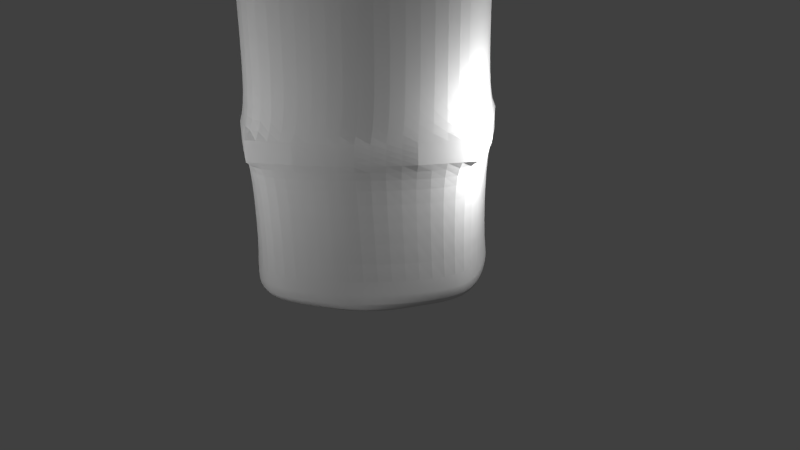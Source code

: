 # Source: Prop_RuinedPillar.blend  (saved by Blender 2.68.0; exported with 4.5.12 LTS)
import bpy
from mathutils import Matrix  # noqa: F401  (used for matrix-valued properties, if any)

bpy.ops.wm.read_factory_settings(use_empty=True)
scene = bpy.context.scene
scene.name = 'Scene'

# ---- collections
col_collection_1 = bpy.data.collections.new('Collection 1'); scene.collection.children.link(col_collection_1)

# ---- materials (node trees are filled in below, after node groups)
mat_material = bpy.data.materials.new('Material')
mat_material.alpha_threshold = 0.0
mat_material.use_transparent_shadow = False
mat_material.roughness = 0.5
mat_material.line_color = (0.0, 0.0, 0.0, 1.0)

# ---- material node trees

# ---- world
world_world = bpy.data.worlds.new('World'); scene.world = world_world
world_world.color = (0.05088, 0.05088, 0.05088)
world_world.use_sun_shadow = False
world_world.sun_shadow_jitter_overblur = 0.0
world_world.cycles.sampling_method = 'MANUAL'
world_world.cycles.sample_map_resolution = 256

# ---- cameras
cam_camera = bpy.data.cameras.new('Camera')
cam_camera.clip_end = 100.0
cam_camera.lens = 35.0
cam_camera.sensor_width = 32.0
cam_camera.sensor_height = 18.0
cam_camera.ortho_scale = 7.314
cam_camera.dof.focus_distance = 0.0
cam_camera.dof.aperture_fstop = 128.0

# ---- lights
light_point_004 = bpy.data.lights.new('Point.004', 'POINT')
light_point_004.transmission_factor = 0.0
light_point_004.energy = 100.0
light_point_004.shadow_buffer_clip_start = 0.5
light_point_004.shadow_soft_size = 0.1
light_point_004.shadow_maximum_resolution = 0.006
light_point_004.use_absolute_resolution = True
light_point_004.cycles.use_multiple_importance_sampling = False
light_point_003 = bpy.data.lights.new('Point.003', 'POINT')
light_point_003.transmission_factor = 0.0
light_point_003.energy = 100.0
light_point_003.shadow_buffer_clip_start = 0.5
light_point_003.shadow_soft_size = 0.1
light_point_003.shadow_maximum_resolution = 0.006
light_point_003.use_absolute_resolution = True
light_point_003.cycles.use_multiple_importance_sampling = False
light_point_002 = bpy.data.lights.new('Point.002', 'POINT')
light_point_002.transmission_factor = 0.0
light_point_002.energy = 100.0
light_point_002.shadow_buffer_clip_start = 0.5
light_point_002.shadow_soft_size = 0.1
light_point_002.shadow_maximum_resolution = 0.006
light_point_002.use_absolute_resolution = True
light_point_002.cycles.use_multiple_importance_sampling = False
light_point_001 = bpy.data.lights.new('Point.001', 'POINT')
light_point_001.transmission_factor = 0.0
light_point_001.energy = 100.0
light_point_001.shadow_buffer_clip_start = 0.5
light_point_001.shadow_soft_size = 0.1
light_point_001.shadow_maximum_resolution = 0.006
light_point_001.use_absolute_resolution = True
light_point_001.cycles.use_multiple_importance_sampling = False
light_point = bpy.data.lights.new('Point', 'POINT')
light_point.transmission_factor = 0.0
light_point.energy = 100.0
light_point.shadow_buffer_clip_start = 0.5
light_point.shadow_soft_size = 0.1
light_point.shadow_maximum_resolution = 0.006
light_point.use_absolute_resolution = True
light_point.cycles.use_multiple_importance_sampling = False

# ---- meshes
me_cube = bpy.data.meshes.new('Cube')
me_cube.from_pydata([(1.064, 1.064, -1.0), (1.064, -1.064, -1.0), (-1.064, -1.064, -1.0), (-1.064, 1.064, -1.0), (1.0, 1.0, 2.434), (1.0, -1.0, 3.247), (-1.0, -1.0, 3.247), (-1.0, 1.0, 3.247), (1.866e-07, 1.803, -1.0), (-3.594e-09, -1.803, -1.0), (2.384e-07, 1.695, 3.247), (-5.364e-07, -1.695, 3.247), (1.751, -7.11e-08, -1.0), (-1.751, 3.093e-07, -1.0), (1.692, -0.02805, 3.153), (-1.646, 1.788e-07, 3.247), (9.151e-08, 1.191e-07, -1.0), (-1.49e-07, -1.788e-07, 3.088), (0.5319, 1.493, -1.0), (0.5319, -1.493, -1.0), (0.5, 1.403, 2.758), (0.5, -1.403, 3.247), (0.5319, 2.4e-08, -1.0), (0.5, -3.576e-07, 3.081), (-0.5319, 1.493, -1.0), (-0.5319, -1.493, -1.0), (-0.5, 1.403, 3.247), (-0.5, -1.403, 3.247), (-0.5319, 2.142e-07, -1.0), (-0.5, 0.0, 3.247), (-1.488, 0.5319, -1.0), (-1.399, 0.5, 3.247), (1.391e-07, 0.5319, -1.0), (1.488, 0.5319, -1.0), (1.399, 0.5, 3.009), (4.47e-08, 0.4071, 3.247), (0.5319, 0.5319, -1.0), (0.4439, 0.3439, 2.904), (-0.5319, 0.5319, -1.0), (-0.5, 0.5, 3.247), (1.488, -0.5319, -1.0), (1.399, -0.5, 3.247), (-3.427e-07, -0.5, 3.247), (-1.488, -0.5319, -1.0), (-1.399, -0.5, 3.247), (4.396e-08, -0.5319, -1.0), (0.5319, -0.5319, -1.0), (0.5, -0.5, 3.247), (-0.5319, -0.5319, -1.0), (-0.5, -0.5, 3.247), (1.049, 1.048, 0.7394), (0.9054, -1.033, 0.8128), (-1.047, -1.048, 0.8198), (-1.047, 1.048, 0.8198), (0.00116, -1.777, 0.8198), (0.00116, 1.777, 0.8198), (1.726, -3.357e-07, 0.8198), (-1.724, 2.449e-07, 0.8198), (0.4165, -1.47, 0.8198), (0.5227, 1.467, 0.7244), (-0.5228, -1.47, 0.8198), (-0.5228, 1.47, 0.8198), (-1.465, 0.524, 0.8198), (1.467, 0.524, 0.8198), (1.359, -0.524, 0.8198), (-1.465, -0.524, 0.8198), (-1.901e-07, -1.695, 0.5047), (1.646, -2.286e-07, 0.5047), (-1.646, 2.558e-07, 0.5047), (0.3963, -1.403, 0.5047), (-0.5, -1.403, 0.5047), (-1.399, 0.5, 0.5047), (1.399, 0.5, 0.5047), (1.295, -0.5, 0.5047), (-1.399, -0.5, 0.5047), (1.0, 1.0, 0.4806), (0.8963, -1.0, 0.5047), (-1.0, -1.0, 0.5047), (-1.0, 1.0, 0.5047), (1.999e-07, 1.695, 0.5047), (0.5, 1.403, 0.4157), (-0.5, 1.403, 0.5047), (1.0, 1.0, 1.39), (1.0, -1.0, 1.426), (-1.0, -1.0, 1.426), (-1.0, 1.0, 1.426), (2.25e-07, 1.695, 1.426), (0.4894, 1.388, 1.366), (-0.5, 1.403, 1.426), (-4.155e-07, -1.695, 1.426), (1.646, -4.29e-07, 1.426), (-1.646, 2.057e-07, 1.426), (0.5, -1.403, 1.426), (-0.5, -1.403, 1.426), (-1.399, 0.5, 1.426), (1.399, 0.5, 1.426), (1.399, -0.5, 1.426), (-1.399, -0.5, 1.426), (1.049, 1.048, 1.03), (0.9405, -1.048, 1.075), (-1.047, -1.048, 1.075), (-1.047, 1.048, 1.075), (0.00116, 1.777, 1.075), (0.5251, 1.47, 1.003), (-0.5228, 1.47, 1.075), (0.00116, -1.777, 1.075), (1.726, -3.636e-07, 1.075), (-1.724, 2.38e-07, 1.075), (0.4165, -1.47, 1.075), (-0.5228, -1.47, 1.075), (-1.465, 0.524, 1.075), (1.467, 0.524, 1.075), (1.359, -0.524, 1.075), (-1.465, -0.524, 1.075), (-4.877e-08, -1.695, -0.7513), (1.646, -1.03e-07, -0.7513), (-1.646, 2.872e-07, -0.7513), (0.4734, -1.403, -0.7513), (-0.5, -1.403, -0.7513), (-1.399, 0.5, -0.7513), (1.399, 0.5, -0.7513), (1.372, -0.5, -0.7513), (-1.399, -0.5, -0.7513), (1.0, 1.0, -0.7575), (0.9734, -1.0, -0.7513), (-1.0, -1.0, -0.7513), (-1.0, 1.0, -0.7513), (1.842e-07, 1.695, -0.7513), (0.5, 1.403, -0.7741), (-0.5, 1.403, -0.7513), (1.0, 1.0, 2.3), (1.0, -1.0, 3.014), (-1.0, -1.0, 3.014), (-1.0, 1.0, 3.014), (2.367e-07, 1.695, 3.014), (0.4986, 1.401, 2.58), (-0.5, 1.403, 3.014), (-5.21e-07, -1.695, 3.014), (1.686, -0.02446, 2.932), (-1.646, 1.822e-07, 3.014), (0.5, -1.403, 3.014), (-0.5, -1.403, 3.014), (-1.399, 0.5, 3.014), (1.399, 0.5, 2.807), (1.399, -0.5, 3.014), (-1.399, -0.5, 3.014)], [], [(48, 25, 2, 43), (49, 44, 6, 27), (144, 41, 5, 131), (141, 27, 6, 132), (142, 31, 7, 133), (129, 24, 3, 126), (46, 19, 9, 45), (47, 42, 11, 21), (140, 21, 11, 137), (128, 18, 8, 127), (38, 28, 13, 30), (39, 31, 15, 29), (143, 34, 14, 138), (145, 44, 15, 139), (36, 22, 16, 32), (37, 35, 17, 23), (40, 1, 19, 46), (41, 47, 21, 5), (131, 5, 21, 140), (123, 0, 18, 128), (33, 12, 22, 36), (34, 37, 23, 14), (45, 9, 25, 48), (42, 49, 27, 11), (137, 11, 27, 141), (127, 8, 24, 129), (32, 16, 28, 38), (35, 39, 29, 17), (139, 15, 31, 142), (24, 38, 30, 3), (26, 7, 31, 39), (130, 4, 34, 143), (18, 36, 32, 8), (20, 10, 35, 37), (0, 33, 36, 18), (4, 20, 37, 34), (8, 32, 38, 24), (10, 26, 39, 35), (28, 48, 43, 13), (29, 15, 44, 49), (138, 14, 41, 144), (22, 46, 45, 16), (23, 17, 42, 47), (132, 6, 44, 145), (12, 40, 46, 22), (14, 23, 47, 41), (16, 45, 48, 28), (17, 29, 49, 42), (73, 64, 51, 76), (70, 60, 52, 77), (71, 62, 53, 78), (104, 61, 53, 101), (69, 58, 54, 66), (103, 59, 55, 102), (72, 63, 56, 67), (74, 65, 57, 68), (76, 51, 58, 69), (98, 50, 59, 103), (66, 54, 60, 70), (102, 55, 61, 104), (68, 57, 62, 71), (75, 50, 63, 72), (67, 56, 64, 73), (77, 52, 65, 74), (61, 81, 78, 53), (59, 80, 79, 55), (50, 75, 80, 59), (55, 79, 81, 61), (121, 73, 76, 124), (118, 70, 77, 125), (119, 71, 78, 126), (117, 69, 66, 114), (120, 72, 67, 115), (122, 74, 68, 116), (124, 76, 69, 117), (114, 66, 70, 118), (116, 68, 71, 119), (123, 75, 72, 120), (115, 67, 73, 121), (125, 77, 74, 122), (112, 96, 83, 99), (109, 93, 84, 100), (110, 94, 85, 101), (108, 92, 89, 105), (111, 95, 90, 106), (113, 97, 91, 107), (99, 83, 92, 108), (105, 89, 93, 109), (107, 91, 94, 110), (98, 82, 95, 111), (106, 90, 96, 112), (100, 84, 97, 113), (136, 88, 85, 133), (135, 87, 86, 134), (130, 82, 87, 135), (134, 86, 88, 136), (88, 104, 101, 85), (87, 103, 102, 86), (82, 98, 103, 87), (86, 102, 104, 88), (64, 112, 99, 51), (60, 109, 100, 52), (62, 110, 101, 53), (58, 108, 105, 54), (63, 111, 106, 56), (65, 113, 107, 57), (51, 99, 108, 58), (54, 105, 109, 60), (57, 107, 110, 62), (50, 98, 111, 63), (56, 106, 112, 64), (52, 100, 113, 65), (81, 129, 126, 78), (80, 128, 127, 79), (75, 123, 128, 80), (79, 127, 129, 81), (40, 121, 124, 1), (25, 118, 125, 2), (30, 119, 126, 3), (19, 117, 114, 9), (33, 120, 115, 12), (43, 122, 116, 13), (1, 124, 117, 19), (9, 114, 118, 25), (13, 116, 119, 30), (0, 123, 120, 33), (12, 115, 121, 40), (2, 125, 122, 43), (96, 144, 131, 83), (93, 141, 132, 84), (94, 142, 133, 85), (92, 140, 137, 89), (95, 143, 138, 90), (97, 145, 139, 91), (83, 131, 140, 92), (89, 137, 141, 93), (91, 139, 142, 94), (82, 130, 143, 95), (90, 138, 144, 96), (84, 132, 145, 97), (26, 136, 133, 7), (20, 135, 134, 10), (4, 130, 135, 20), (10, 134, 136, 26)])
me_cube.polygons.foreach_set('use_smooth', [0, 1, 1, 1, 1, 1, 0, 1, 1, 1, 0, 1, 1, 1, 0, 1, 0, 1, 1, 1, 0, 1, 0, 1, 1, 1, 0, 0, 1, 0, 1, 1, 0, 1, 0, 1, 0, 1, 0, 1, 1, 0, 1, 1, 0, 1, 0, 1, 0, 0, 0, 0, 0, 0, 0, 0, 0, 0, 0, 0, 0, 0, 0, 0, 0, 0, 0, 0, 0, 0, 0, 0, 0, 0, 0, 0, 0, 0, 0, 0, 0, 0, 0, 0, 0, 0, 0, 0, 0, 0, 0, 0, 0, 1, 0, 0, 0, 0, 0, 0, 0, 0, 0, 0, 0, 0, 0, 0, 0, 0, 0, 0, 0, 0, 0, 0, 1, 1, 1, 1, 1, 1, 1, 1, 1, 1, 1, 1, 0, 0, 0, 0, 1, 0, 0, 0, 0, 1, 0, 0, 1, 1, 1, 1])
_k = {(4, 20): 1.0, (4, 34): 1.0, (10, 35): 1.0, (14, 23): 1.0, (10, 20): 1.0, (17, 23): 1.0, (23, 37): 1.0, (14, 34): 1.0, (17, 35): 1.0, (20, 37): 1.0, (35, 37): 1.0, (34, 37): 1.0, (51, 64): 1.0, (52, 60): 1.0, (53, 62): 1.0, (53, 61): 1.0, (54, 58): 1.0, (55, 59): 1.0, (56, 63): 1.0, (57, 65): 1.0, (51, 58): 1.0, (50, 59): 1.0, (54, 60): 1.0, (55, 61): 1.0, (57, 62): 1.0, (50, 63): 1.0, (56, 64): 1.0, (52, 65): 1.0, (50, 98): 1.0, (51, 99): 1.0, (52, 100): 1.0, (53, 101): 1.0, (55, 102): 1.0, (59, 103): 1.0, (61, 104): 1.0, (54, 105): 1.0, (56, 106): 1.0, (57, 107): 1.0, (58, 108): 1.0, (60, 109): 1.0, (62, 110): 1.0, (63, 111): 1.0, (64, 112): 1.0, (65, 113): 1.0, (101, 104): 1.0, (102, 103): 1.0, (98, 103): 1.0, (102, 104): 1.0, (99, 112): 1.0, (100, 109): 1.0, (101, 110): 1.0, (105, 108): 1.0, (106, 111): 1.0, (107, 113): 1.0, (99, 108): 1.0, (105, 109): 1.0, (107, 110): 1.0, (98, 111): 1.0, (106, 112): 1.0, (100, 113): 1.0}
me_cube.attributes.new('crease_edge', 'FLOAT', 'EDGE').data.foreach_set('value', [_k.get((min(e.vertices), max(e.vertices)), 0.0) for e in me_cube.edges])
_uv = me_cube.uv_layers.new(name='UVMap')
_uv.uv.foreach_set('vector', [0.7279, 0.5962, 0.6762, 0.644, 0.6734, 0.5964, 0.6768, 0.5495, 0.7808, 0.8579, 0.7319, 0.9022, 0.7292, 0.8575, 0.7319, 0.8122, 0.1575, 0.2129, 0.1558, 0.2294, 0.1119, 0.2278, 0.1117, 0.2112, 0.7149, 0.8107, 0.7319, 0.8122, 0.7292, 0.8575, 0.7127, 0.8573, 0.4309, 0.8293, 0.4477, 0.8309, 0.4455, 0.8755, 0.4288, 0.8754, 0.3893, 0.5793, 0.4092, 0.579, 0.4058, 0.6266, 0.3874, 0.6265, 0.3313, 0.09712, 0.2841, 0.1498, 0.2379, 0.1453, 0.3006, 0.06833, 0.1138, 0.2793, 0.08606, 0.308, 0.02248, 0.2375, 0.06653, 0.2313, 0.06491, 0.214, 0.06653, 0.2313, 0.02248, 0.2375, 0.02019, 0.2188, 0.1553, 0.6068, 0.1561, 0.5885, 0.2027, 0.5835, 0.2003, 0.6053, 0.4603, 0.6275, 0.4886, 0.6586, 0.4141, 0.7178, 0.4084, 0.6734, 0.497, 0.8747, 0.4477, 0.8309, 0.4536, 0.7893, 0.5238, 0.8456, 0.06392, 0.8478, 0.05284, 0.8558, 0.01673, 0.832, 0.02965, 0.8208, 0.7147, 0.9037, 0.7319, 0.9022, 0.7381, 0.9441, 0.7194, 0.9465, 0.1084, 0.5366, 0.07794, 0.5077, 0.1082, 0.4772, 0.1386, 0.5075, 0.04904, 0.9225, 0.04582, 0.9649, 0.01673, 0.9532, 0.01983, 0.917, 0.3783, 0.1482, 0.3316, 0.1514, 0.2841, 0.1498, 0.3313, 0.09712, 0.1558, 0.2294, 0.1138, 0.2793, 0.06653, 0.2313, 0.1119, 0.2278, 0.1117, 0.2112, 0.1119, 0.2278, 0.06653, 0.2313, 0.06491, 0.214, 0.1082, 0.6091, 0.1084, 0.5911, 0.1561, 0.5885, 0.1553, 0.6068, 0.06156, 0.5877, 0.01727, 0.5811, 0.07794, 0.5077, 0.1084, 0.5366, 0.05284, 0.8558, 0.04904, 0.9225, 0.01983, 0.917, 0.01673, 0.832, 0.7571, 0.6264, 0.6813, 0.6906, 0.6762, 0.644, 0.7279, 0.5962, 0.8084, 0.8296, 0.7808, 0.8579, 0.7319, 0.8122, 0.7372, 0.7685, 0.7191, 0.7667, 0.7372, 0.7685, 0.7319, 0.8122, 0.7149, 0.8107, 0.3932, 0.5345, 0.4149, 0.5325, 0.4092, 0.579, 0.3893, 0.5793, 0.4898, 0.5977, 0.52, 0.6288, 0.4886, 0.6586, 0.4603, 0.6275, 0.53, 0.8977, 0.497, 0.8747, 0.5238, 0.8456, 0.5561, 0.8736, 0.4356, 0.7872, 0.4536, 0.7893, 0.4477, 0.8309, 0.4309, 0.8293, 0.4092, 0.579, 0.4603, 0.6275, 0.4084, 0.6734, 0.4058, 0.6266, 0.4484, 0.9209, 0.4455, 0.8755, 0.4477, 0.8309, 0.497, 0.8747, 0.1242, 0.868, 0.1157, 0.8743, 0.05284, 0.8558, 0.06392, 0.8478, 0.1561, 0.5885, 0.1084, 0.5366, 0.1386, 0.5075, 0.2027, 0.5835, 0.1325, 0.9311, 0.1377, 0.9886, 0.04582, 0.9649, 0.04904, 0.9225, 0.1084, 0.5911, 0.06156, 0.5877, 0.1084, 0.5366, 0.1561, 0.5885, 0.1157, 0.8743, 0.1325, 0.9311, 0.04904, 0.9225, 0.05284, 0.8558, 0.4149, 0.5325, 0.4898, 0.5977, 0.4603, 0.6275, 0.4092, 0.579, 0.4541, 0.9648, 0.4484, 0.9209, 0.497, 0.8747, 0.53, 0.8977, 0.7568, 0.5657, 0.7279, 0.5962, 0.6768, 0.5495, 0.6832, 0.5052, 0.8079, 0.8868, 0.7381, 0.9441, 0.7319, 0.9022, 0.7808, 0.8579, 0.2003, 0.2118, 0.1981, 0.229, 0.1558, 0.2294, 0.1575, 0.2129, 0.362, 0.068, 0.3313, 0.09712, 0.3006, 0.06833, 0.3311, 0.03713, 0.1457, 0.3067, 0.118, 0.3373, 0.08606, 0.308, 0.1138, 0.2793, 0.7127, 0.8573, 0.7292, 0.8575, 0.7319, 0.9022, 0.7147, 0.9037, 0.4228, 0.1422, 0.3783, 0.1482, 0.3313, 0.09712, 0.362, 0.068, 0.1981, 0.229, 0.1457, 0.3067, 0.1138, 0.2793, 0.1558, 0.2294, 0.7873, 0.5959, 0.7571, 0.6264, 0.7279, 0.5962, 0.7568, 0.5657, 0.8395, 0.8585, 0.8079, 0.8868, 0.7808, 0.8579, 0.8084, 0.8296, 0.3773, 0.2654, 0.3794, 0.2906, 0.3259, 0.2902, 0.3272, 0.2661, 0.5594, 0.6456, 0.5342, 0.6474, 0.5342, 0.595, 0.5593, 0.5953, 0.2918, 0.676, 0.2666, 0.6776, 0.2666, 0.6254, 0.2916, 0.6258, 0.3708, 0.3489, 0.3708, 0.3842, 0.2777, 0.3842, 0.2777, 0.3489, 0.2771, 0.2655, 0.2747, 0.2906, 0.2344, 0.2898, 0.2387, 0.2647, 0.2064, 0.3521, 0.2109, 0.3904, 0.126, 0.3871, 0.1219, 0.3521, 0.05693, 0.7036, 0.05448, 0.7288, 0.008923, 0.726, 0.01326, 0.701, 0.5609, 0.5453, 0.5357, 0.543, 0.5384, 0.4975, 0.5634, 0.5016, 0.3272, 0.2661, 0.3259, 0.2902, 0.2747, 0.2906, 0.2771, 0.2655, 0.2154, 0.4134, 0.2138, 0.4536, 0.1207, 0.4519, 0.1222, 0.4134, 0.5606, 0.691, 0.5354, 0.6949, 0.5342, 0.6474, 0.5594, 0.6456, 0.3219, 0.4907, 0.2866, 0.4907, 0.2866, 0.4067, 0.3219, 0.4067, 0.2933, 0.7197, 0.2682, 0.7232, 0.2666, 0.6776, 0.2918, 0.676, 0.1071, 0.7035, 0.1069, 0.7244, 0.05448, 0.7288, 0.05693, 0.7036, 0.4254, 0.2638, 0.4298, 0.2891, 0.3794, 0.2906, 0.3773, 0.2654, 0.5593, 0.5953, 0.5342, 0.595, 0.5357, 0.543, 0.5609, 0.5453, 0.2681, 0.5732, 0.2932, 0.5757, 0.2916, 0.6258, 0.2666, 0.6254, 0.1593, 0.7228, 0.1575, 0.6983, 0.203, 0.7037, 0.2068, 0.7288, 0.1069, 0.7244, 0.1071, 0.7035, 0.1575, 0.6983, 0.1593, 0.7228, 0.2704, 0.5259, 0.2954, 0.5304, 0.2932, 0.5757, 0.2681, 0.5732, 0.3773, 0.1686, 0.3773, 0.2654, 0.3272, 0.2661, 0.3304, 0.1706, 0.6563, 0.6434, 0.5594, 0.6456, 0.5593, 0.5953, 0.6551, 0.5962, 0.3887, 0.6733, 0.2918, 0.676, 0.2916, 0.6258, 0.3874, 0.6265, 0.2833, 0.1694, 0.2771, 0.2655, 0.2387, 0.2647, 0.2406, 0.1668, 0.06138, 0.6074, 0.05693, 0.7036, 0.01326, 0.701, 0.0183, 0.6031, 0.6571, 0.5494, 0.5609, 0.5453, 0.5634, 0.5016, 0.6612, 0.5063, 0.3304, 0.1706, 0.3272, 0.2661, 0.2771, 0.2655, 0.2833, 0.1694, 0.6595, 0.6882, 0.5606, 0.691, 0.5594, 0.6456, 0.6563, 0.6434, 0.3922, 0.7164, 0.2933, 0.7197, 0.2918, 0.676, 0.3887, 0.6733, 0.1082, 0.6091, 0.1071, 0.7035, 0.05693, 0.7036, 0.06138, 0.6074, 0.4215, 0.1643, 0.4254, 0.2638, 0.3773, 0.2654, 0.3773, 0.1686, 0.6551, 0.5962, 0.5593, 0.5953, 0.5609, 0.5453, 0.6571, 0.5494, 0.1586, 0.06549, 0.1614, 0.09305, 0.1118, 0.09222, 0.1061, 0.06469, 0.5664, 0.8042, 0.5943, 0.8067, 0.5928, 0.8569, 0.565, 0.8564, 0.2827, 0.8224, 0.3105, 0.8247, 0.309, 0.8748, 0.2812, 0.8745, 0.05298, 0.06469, 0.06163, 0.0923, 0.01599, 0.09317, 0.01214, 0.06484, 0.1668, 0.767, 0.1467, 0.7852, 0.1199, 0.7526, 0.1389, 0.7334, 0.565, 0.9088, 0.5931, 0.9071, 0.5945, 0.9509, 0.5665, 0.9546, 0.1061, 0.06469, 0.1118, 0.09222, 0.06163, 0.0923, 0.05298, 0.06469, 0.5687, 0.7572, 0.5963, 0.7617, 0.5943, 0.8067, 0.5664, 0.8042, 0.2853, 0.7771, 0.3129, 0.7814, 0.3105, 0.8247, 0.2827, 0.8224, 0.2015, 0.8037, 0.1801, 0.8217, 0.1467, 0.7852, 0.1668, 0.767, 0.2086, 0.06653, 0.2049, 0.09446, 0.1614, 0.09305, 0.1586, 0.06549, 0.565, 0.8564, 0.5928, 0.8569, 0.5931, 0.9071, 0.565, 0.9088, 0.4311, 0.9223, 0.3092, 0.9252, 0.309, 0.8748, 0.4288, 0.8754, 0.1422, 0.9216, 0.2132, 0.8586, 0.2385, 0.8948, 0.1499, 0.9762, 0.1242, 0.868, 0.1801, 0.8217, 0.2132, 0.8586, 0.1422, 0.9216, 0.4355, 0.9669, 0.3104, 0.9707, 0.3092, 0.9252, 0.4311, 0.9223, 0.3092, 0.9252, 0.2812, 0.9271, 0.2812, 0.8745, 0.309, 0.8748, 0.2132, 0.8586, 0.2358, 0.8412, 0.2611, 0.8797, 0.2385, 0.8948, 0.1801, 0.8217, 0.2015, 0.8037, 0.2358, 0.8412, 0.2132, 0.8586, 0.3104, 0.9707, 0.2823, 0.9747, 0.2812, 0.9271, 0.3092, 0.9252, 0.667, 0.229, 0.667, 0.2642, 0.5743, 0.2642, 0.5727, 0.2277, 0.7483, 0.4085, 0.7483, 0.4437, 0.6552, 0.4437, 0.6552, 0.4085, 0.4034, 0.4473, 0.4034, 0.4121, 0.4962, 0.4121, 0.4962, 0.4473, 0.5339, 0.2656, 0.4987, 0.2656, 0.4987, 0.1942, 0.5339, 0.1942, 0.08765, 0.4172, 0.08765, 0.4524, 0.006777, 0.4524, 0.006777, 0.4172, 0.5987, 0.483, 0.5634, 0.483, 0.5634, 0.4021, 0.5987, 0.4021, 0.5553, 0.1494, 0.5573, 0.186, 0.4642, 0.1847, 0.4645, 0.1494, 0.7473, 0.3536, 0.7473, 0.3888, 0.6634, 0.3888, 0.6634, 0.3536, 0.4014, 0.3827, 0.4014, 0.3475, 0.4823, 0.3475, 0.4823, 0.3827, 0.09823, 0.3542, 0.09343, 0.3942, 0.000614, 0.3892, 0.004811, 0.3542, 0.6328, 0.2195, 0.5975, 0.2195, 0.5975, 0.1309, 0.6328, 0.1309, 0.559, 0.3843, 0.559, 0.349, 0.6517, 0.349, 0.6517, 0.3843, 0.2932, 0.5757, 0.3893, 0.5793, 0.3874, 0.6265, 0.2916, 0.6258, 0.1575, 0.6983, 0.1553, 0.6068, 0.2003, 0.6053, 0.203, 0.7037, 0.1071, 0.7035, 0.1082, 0.6091, 0.1553, 0.6068, 0.1575, 0.6983, 0.2954, 0.5304, 0.3932, 0.5345, 0.3893, 0.5793, 0.2932, 0.5757, 0.3783, 0.1482, 0.3773, 0.1686, 0.3304, 0.1706, 0.3316, 0.1514, 0.6762, 0.644, 0.6563, 0.6434, 0.6551, 0.5962, 0.6734, 0.5964, 0.4084, 0.6734, 0.3887, 0.6733, 0.3874, 0.6265, 0.4058, 0.6266, 0.2841, 0.1498, 0.2833, 0.1694, 0.2406, 0.1668, 0.2379, 0.1453, 0.06156, 0.5877, 0.06138, 0.6074, 0.0183, 0.6031, 0.01727, 0.5811, 0.6768, 0.5495, 0.6571, 0.5494, 0.6612, 0.5063, 0.6832, 0.5052, 0.3316, 0.1514, 0.3304, 0.1706, 0.2833, 0.1694, 0.2841, 0.1498, 0.6813, 0.6906, 0.6595, 0.6882, 0.6563, 0.6434, 0.6762, 0.644, 0.4141, 0.7178, 0.3922, 0.7164, 0.3887, 0.6733, 0.4084, 0.6734, 0.1084, 0.5911, 0.1082, 0.6091, 0.06138, 0.6074, 0.06156, 0.5877, 0.4228, 0.1422, 0.4215, 0.1643, 0.3773, 0.1686, 0.3783, 0.1482, 0.6734, 0.5964, 0.6551, 0.5962, 0.6571, 0.5494, 0.6768, 0.5495, 0.1614, 0.09305, 0.1575, 0.2129, 0.1117, 0.2112, 0.1118, 0.09222, 0.5943, 0.8067, 0.7149, 0.8107, 0.7127, 0.8573, 0.5928, 0.8569, 0.3105, 0.8247, 0.4309, 0.8293, 0.4288, 0.8754, 0.309, 0.8748, 0.06163, 0.0923, 0.06491, 0.214, 0.02019, 0.2188, 0.01599, 0.09317, 0.1467, 0.7852, 0.06392, 0.8478, 0.02965, 0.8208, 0.1199, 0.7526, 0.5931, 0.9071, 0.7147, 0.9037, 0.7194, 0.9465, 0.5945, 0.9509, 0.1118, 0.09222, 0.1117, 0.2112, 0.06491, 0.214, 0.06163, 0.0923, 0.5963, 0.7617, 0.7191, 0.7667, 0.7149, 0.8107, 0.5943, 0.8067, 0.3129, 0.7814, 0.4356, 0.7872, 0.4309, 0.8293, 0.3105, 0.8247, 0.1801, 0.8217, 0.1242, 0.868, 0.06392, 0.8478, 0.1467, 0.7852, 0.2049, 0.09446, 0.2003, 0.2118, 0.1575, 0.2129, 0.1614, 0.09305, 0.5928, 0.8569, 0.7127, 0.8573, 0.7147, 0.9037, 0.5931, 0.9071, 0.4484, 0.9209, 0.4311, 0.9223, 0.4288, 0.8754, 0.4455, 0.8755, 0.1325, 0.9311, 0.1422, 0.9216, 0.1499, 0.9762, 0.1377, 0.9886, 0.1157, 0.8743, 0.1242, 0.868, 0.1422, 0.9216, 0.1325, 0.9311, 0.4541, 0.9648, 0.4355, 0.9669, 0.4311, 0.9223, 0.4484, 0.9209])
me_cube.materials.append(mat_material)
me_cube.use_remesh_preserve_volume = False
me_cube.use_remesh_preserve_attributes = False
me_cube.use_mirror_vertex_groups = False
me_cube.update()

# ---- objects
ob_point_004 = bpy.data.objects.new('Point.004', light_point_004)
ob_point_003 = bpy.data.objects.new('Point.003', light_point_003)
ob_point_002 = bpy.data.objects.new('Point.002', light_point_002)
ob_point_001 = bpy.data.objects.new('Point.001', light_point_001)
ob_point = bpy.data.objects.new('Point', light_point)
ob_cube = bpy.data.objects.new('Cube', me_cube)
ob_camera = bpy.data.objects.new('Camera', cam_camera)

# ---- transforms, parenting, visibility, modifiers, constraints
ob_point_004.location = (0.2228, 4.137, 2.605)
ob_point_004.lineart.crease_threshold = 0.0
ob_point_003.location = (0.1582, -4.121, 2.118)
ob_point_003.lineart.crease_threshold = 0.0
ob_point_002.location = (1.031, 0.04839, 6.125)
ob_point_002.lineart.crease_threshold = 0.0
ob_point_001.location = (-2.492, 0.1777, 1.827)
ob_point_001.lineart.crease_threshold = 0.0
ob_point.location = (2.259, 0.3393, 2.05)
ob_point.lineart.crease_threshold = 0.0
ob_cube.location = (0.0, 0.0, 0.9662)
ob_cube.lock_rotations_4d = False
ob_cube.empty_display_type = 'ARROWS'
ob_cube.lineart.crease_threshold = 0.0
_m = ob_cube.modifiers.new('Subsurf', 'SUBSURF')
_m.uv_smooth = 'PRESERVE_CORNERS'
_m.quality = 2
_m.levels = 3
_m.show_only_control_edges = False
ob_camera.location = (7.481, -6.508, 5.344)
ob_camera.rotation_euler = (1.109, 0.01082, 0.8149)
ob_camera.lock_rotations_4d = False
ob_camera.empty_display_type = 'ARROWS'
ob_camera.color = (0.0, 0.0, 0.0, 0.0)
ob_camera.display_type = 'WIRE'
ob_camera.lineart.crease_threshold = 0.0

# ---- collection membership
col_collection_1.objects.link(ob_point_004)
col_collection_1.objects.link(ob_point_003)
col_collection_1.objects.link(ob_point_002)
col_collection_1.objects.link(ob_point_001)
col_collection_1.objects.link(ob_point)
col_collection_1.objects.link(ob_cube)
col_collection_1.objects.link(ob_camera)

# ---- scene / render settings (as saved in the file)
scene.camera = ob_camera
scene.frame_start = 1; scene.frame_end = 250; scene.frame_set(1)
scene.render.engine = 'BLENDER_EEVEE_NEXT'
scene.render.image_settings.color_mode = 'RGB'
scene.render.image_settings.compression = 90
scene.render.resolution_percentage = 50
scene.render.dither_intensity = 0.0
scene.render.bake_margin = 32
scene.cycles.use_denoising = False
scene.cycles.samples = 10
scene.cycles.sampling_pattern = 'TABULATED_SOBOL'
scene.cycles.light_sampling_threshold = 0.0
scene.cycles.use_adaptive_sampling = False
scene.cycles.use_light_tree = False
scene.cycles.blur_glossy = 0.0
scene.cycles.volume_bounces = 1
scene.cycles.pixel_filter_type = 'GAUSSIAN'
scene.cycles.sample_clamp_indirect = 0.0
scene.view_settings.view_transform = 'Standard'
bpy.context.view_layer.update()
